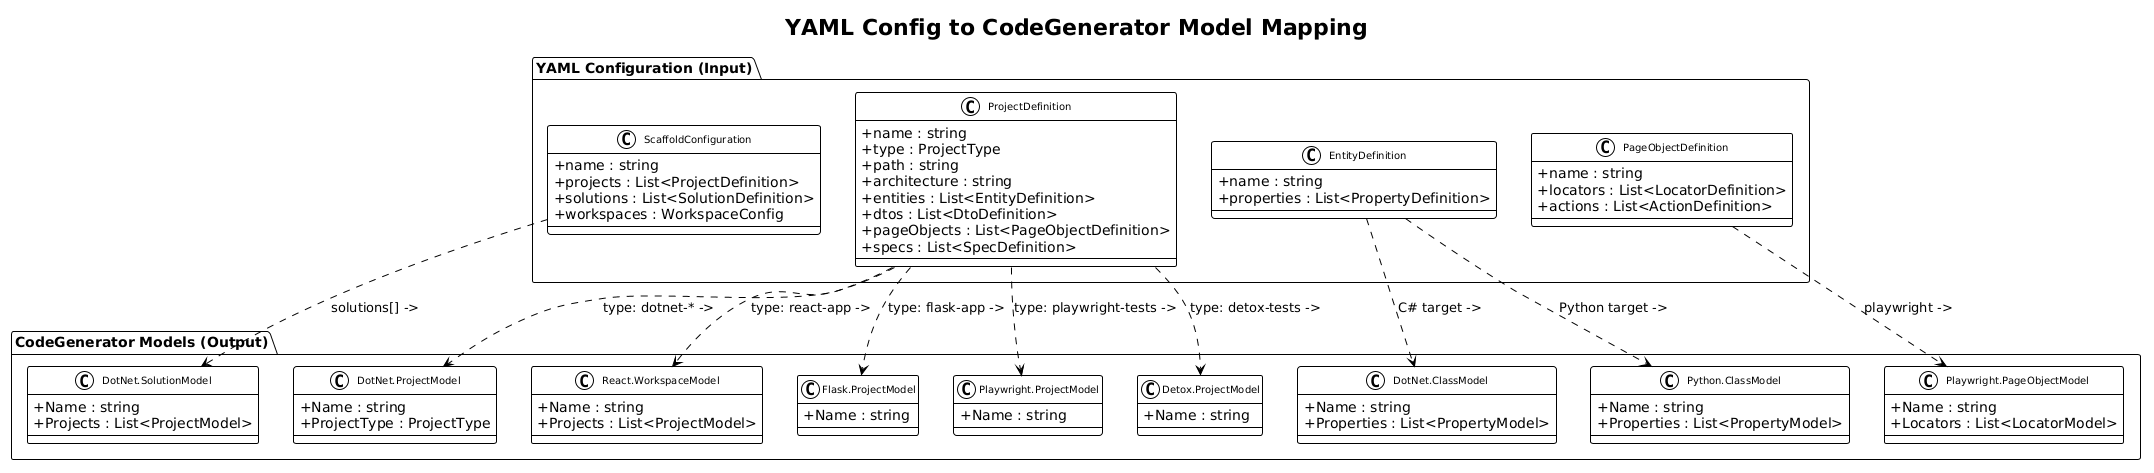

The diagram above was rendered by PlantUML. Its source (embedded in the PNG):
@startuml
!theme plain
skinparam classAttributeIconSize 0
skinparam classFontSize 10

title YAML Config to CodeGenerator Model Mapping

package "YAML Configuration (Input)" {
    class ScaffoldConfiguration {
        +name : string
        +projects : List<ProjectDefinition>
        +solutions : List<SolutionDefinition>
        +workspaces : WorkspaceConfig
    }

    class ProjectDefinition {
        +name : string
        +type : ProjectType
        +path : string
        +architecture : string
        +entities : List<EntityDefinition>
        +dtos : List<DtoDefinition>
        +pageObjects : List<PageObjectDefinition>
        +specs : List<SpecDefinition>
    }

    class EntityDefinition {
        +name : string
        +properties : List<PropertyDefinition>
    }

    class PageObjectDefinition {
        +name : string
        +locators : List<LocatorDefinition>
        +actions : List<ActionDefinition>
    }
}

package "CodeGenerator Models (Output)" {
    class "DotNet.SolutionModel" as SlnModel {
        +Name : string
        +Projects : List<ProjectModel>
    }

    class "DotNet.ProjectModel" as DotNetProj {
        +Name : string
        +ProjectType : ProjectType
    }

    class "DotNet.ClassModel" as DotNetClass {
        +Name : string
        +Properties : List<PropertyModel>
    }

    class "Python.ClassModel" as PyClass {
        +Name : string
        +Properties : List<PropertyModel>
    }

    class "React.WorkspaceModel" as ReactWs {
        +Name : string
        +Projects : List<ProjectModel>
    }

    class "Flask.ProjectModel" as FlaskProj {
        +Name : string
    }

    class "Playwright.ProjectModel" as PwProj {
        +Name : string
    }

    class "Playwright.PageObjectModel" as PwPage {
        +Name : string
        +Locators : List<LocatorModel>
    }

    class "Detox.ProjectModel" as DetoxProj {
        +Name : string
    }
}

ScaffoldConfiguration ..> SlnModel : "solutions[] ->"
ProjectDefinition ..> DotNetProj : "type: dotnet-* ->"
ProjectDefinition ..> ReactWs : "type: react-app ->"
ProjectDefinition ..> FlaskProj : "type: flask-app ->"
ProjectDefinition ..> PwProj : "type: playwright-tests ->"
ProjectDefinition ..> DetoxProj : "type: detox-tests ->"
EntityDefinition ..> DotNetClass : "C# target ->"
EntityDefinition ..> PyClass : "Python target ->"
PageObjectDefinition ..> PwPage : "playwright ->"
@enduml